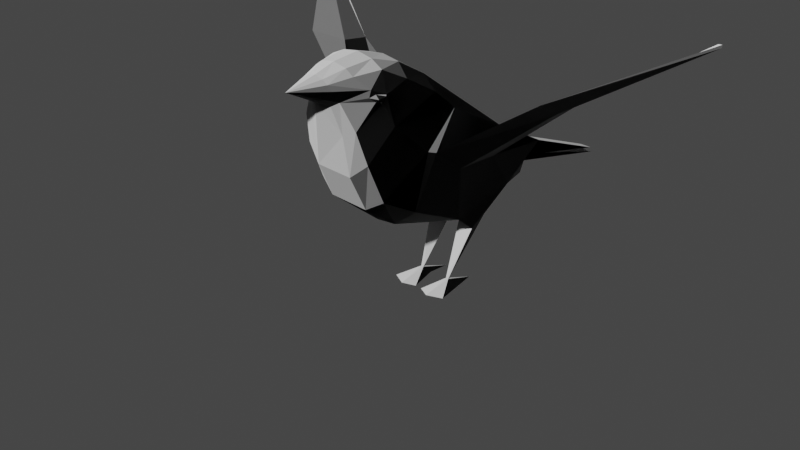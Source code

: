 # Source: Bird.blend  (saved by Blender 2.81.16; exported with 4.5.12 LTS)
import bpy
from mathutils import Matrix  # noqa: F401  (used for matrix-valued properties, if any)

bpy.ops.wm.read_factory_settings(use_empty=True)
scene = bpy.context.scene
scene.name = 'Scene'

# ---- collections
col_collection = bpy.data.collections.new('Collection'); scene.collection.children.link(col_collection)

# ---- materials (node trees are filled in below, after node groups)
mat_default_obj = bpy.data.materials.new('Default OBJ')
mat_default_obj.use_transparent_shadow = False

# ---- material node trees
mat_default_obj.use_nodes = True; mat_default_obj.node_tree.nodes.clear()
_N = mat_default_obj.node_tree.nodes; _L = mat_default_obj.node_tree.links
n0 = _N.new('ShaderNodeOutputMaterial'); n0.name = 'Material Output'; n0.location = (300, 300)
n1 = _N.new('ShaderNodeBsdfPrincipled'); n1.name = 'Principled BSDF'; n1.location = (10, 300)
n1.distribution = 'GGX'
n1.subsurface_method = 'BURLEY'
n1.inputs[3].default_value = 1.45
n1.inputs[27].default_value = (0.0, 0.0, 0.0, 1.0)
n1.inputs[28].default_value = 1.0
_L.new(n1.outputs[0], n0.inputs[0])
n0.is_active_output = True

# ---- world
world_world = bpy.data.worlds.new('World'); scene.world = world_world
world_world.use_nodes = True; world_world.node_tree.nodes.clear()
_N = world_world.node_tree.nodes; _L = world_world.node_tree.links
n0 = _N.new('ShaderNodeOutputWorld'); n0.name = 'World Output'; n0.location = (300, 300)
n1 = _N.new('ShaderNodeBackground'); n1.name = 'Background'; n1.location = (10, 300)
n1.inputs[0].default_value = (0.05088, 0.05088, 0.05088, 1.0)
_L.new(n1.outputs[0], n0.inputs[0])
n0.is_active_output = True
world_world.color = (0.05088, 0.05088, 0.05088)
world_world.use_sun_shadow = False
world_world.sun_shadow_jitter_overblur = 0.0

# ---- cameras
cam_camera = bpy.data.cameras.new('Camera')
cam_camera.clip_end = 100.0
cam_camera.ortho_scale = 7.314

# ---- meshes
me_lowpoly_bird = bpy.data.meshes.new('lowpoly_bird')
me_lowpoly_bird.from_pydata([(9.781, 7.371, 1.547), (9.786, 7.996, 2.398), (10.45, 7.631, 2.554), (10.51, 6.95, 1.775), (10.77, 5.947, 3.146), (10.57, 7.017, 4.322), (10.45, 4.636, 4.669), (10.48, 3.915, 3.382), (10.2, 2.824, 1.156), (9.821, 3.368, 3.631), (9.042, 8.326, 7.057), (9.571, 8.419, 5.96), (9.357, 8.538, 5.973), (9.701, 7.846, 5.647), (9.68, 8.234, 5.902), (10.89, 5.89, 2.915), (9.389, 7.664, 5.727), (9.664, 6.794, 5.541), (10.16, 7.015, 5.456), (10.23, 8.189, 4.924), (9.851, 8.559, 5.256), (9.76, 5.458, 5.379), (10.37, 5.966, 5.205), (9.813, 4.246, 4.825), (10.3, 8.239, 3.581), (10.12, 8.65, 4.398), (10.37, 7.979, 4.46), (10.34, 7.836, 4.837), (10.38, 7.732, 4.63), (9.042, 3.263, 3.631), (9.558, 5.189, -1.505), (9.042, 7.424, 1.561), (9.042, 7.651, 5.727), (9.042, 8.839, 5.273), (9.042, 8.61, 5.973), (9.702, 2.603, 1.156), (9.649, 8.862, 4.364), (9.568, 8.752, 5.273), (9.718, 8.573, 3.374), (8.302, 7.371, 1.547), (7.57, 6.95, 1.775), (7.637, 7.631, 2.554), (8.365, 8.573, 3.374), (7.638, 4.636, 4.669), (7.516, 7.017, 4.322), (7.316, 5.947, 3.146), (7.601, 3.915, 3.382), (8.262, 3.368, 3.631), (7.883, 2.824, 1.156), (8.726, 8.538, 5.973), (8.513, 8.419, 5.96), (8.403, 8.234, 5.902), (8.382, 7.846, 5.647), (7.189, 5.89, 2.915), (7.921, 7.015, 5.456), (8.324, 5.458, 5.379), (8.695, 7.664, 5.727), (7.855, 8.189, 4.924), (8.232, 8.559, 5.256), (7.711, 5.966, 5.205), (8.27, 4.246, 4.825), (7.787, 8.239, 3.581), (7.713, 7.979, 4.46), (7.963, 8.65, 4.398), (7.746, 7.836, 4.837), (7.704, 7.732, 4.63), (9.042, 2.168, 0.132), (8.525, 5.189, -1.505), (8.434, 8.862, 4.364), (8.516, 8.752, 5.273), (7.738, 4.721, -0.2801), (7.416, 5.115, 1.546), (4.361, 7.406, -0.0874), (7.413, 4.915, 1.589), (13.72, 7.406, -0.0874), (10.35, 4.721, -0.2801), (10.67, 5.115, 1.546), (10.67, 4.915, 1.589), (8.8, 3.95, -3.866), (8.493, 3.569, -2.707), (9.591, 3.569, -2.707), (9.283, 3.95, -3.866), (10.01, 2.136, 0.2878), (9.265, 2.153, 0.1366), (9.586, 0.3651, 1.045), (9.854, 2.378, -0.4735), (9.694, 0.3667, 1.045), (9.47, 3.188, -1.417), (9.042, 3.054, -1.286), (9.042, 2.826, -3.198), (8.39, 0.3667, 1.045), (8.23, 2.378, -0.4735), (8.818, 2.153, 0.1366), (8.073, 2.136, 0.2878), (9.042, 2.3, -0.2689), (9.898, 3.188, -1.548), (8.8, 3.435, -2.951), (8.8, 3.379, -4.11), (9.283, 3.379, -4.11), (9.283, 3.435, -2.951), (8.185, 3.188, -1.548), (4.233, 7.447, 1.057), (4.056, 8.013, 2.013), (0.6953, 9.693, -1.406), (4.544, 7.581, 1.021), (14.03, 8.013, 2.013), (13.54, 7.581, 1.021), (17.39, 9.693, -1.406), (13.85, 7.447, 1.057), (0.6959, 9.788, -1.401), (17.39, 9.788, -1.401), (9.042, 8.664, 3.374), (9.131, 2.431, -0.2689), (8.497, 0.3651, 1.045), (9.269, 2.787, -6.954), (9.042, 3.315, -2.951), (8.815, 2.609, -7.036), (8.815, 2.787, -6.954), (9.042, 2.467, -7.194), (9.269, 2.609, -7.036), (9.042, 8.958, 4.364), (7.917, 0.097, 1.788), (8.584, 0.0955, 0.779), (8.915, 0.0828, 1.821), (8.451, 0.0981, 2.031), (10.17, 0.097, 1.788), (9.632, 0.0981, 2.031), (9.169, 0.0828, 1.821), (9.499, 0.0955, 0.779), (8.613, 3.188, -1.417), (8.952, 2.431, -0.2689), (9.101, 3.435, -2.951), (7.634, 7.927, 4.818), (7.613, 7.987, 4.567), (10.47, 7.987, 4.567), (10.45, 7.927, 4.818), (9.611, -0.0068, -0.0853), (8.472, -0.0068, -0.0853), (7.718, 8.076, 4.864), (7.862, 7.959, 4.986), (10.22, 7.959, 4.986), (10.37, 8.076, 4.864), (9.042, 3.256, -4.11), (0.8361, 9.766, -1.433), (17.25, 9.766, -1.433)], [], [(0, 1, 2), (2, 3, 0), (4, 5, 6), (6, 7, 4), (8, 7, 9), (10, 11, 12), (10, 13, 14), (15, 3, 4), (13, 16, 17), (17, 18, 13), (11, 14, 19), (19, 20, 11), (21, 22, 18), (23, 6, 22), (2, 24, 5), (24, 25, 26), (25, 20, 19), (13, 18, 27), (18, 22, 28), (29, 9, 23), (30, 31, 0), (32, 16, 10), (33, 34, 12), (1, 0, 31), (35, 9, 29), (10, 12, 34), (16, 32, 17), (9, 7, 6), (6, 23, 9), (0, 3, 30), (16, 13, 10), (20, 25, 36), (11, 20, 37), (37, 12, 11), (25, 24, 38), (24, 2, 1), (39, 40, 41), (41, 42, 39), (43, 44, 45), (45, 46, 43), (47, 46, 48), (49, 50, 10), (51, 52, 10), (45, 40, 53), (52, 54, 55), (55, 56, 52), (57, 51, 50), (50, 58, 57), (54, 59, 55), (59, 43, 60), (44, 61, 41), (62, 63, 61), (57, 58, 63), (64, 54, 52), (65, 59, 54), (60, 47, 29), (39, 31, 30), (10, 56, 32), (49, 34, 33), (31, 39, 42), (29, 47, 66), (34, 49, 10), (17, 32, 56), (47, 60, 43), (43, 46, 47), (67, 40, 39), (10, 52, 56), (68, 63, 58), (50, 49, 69), (69, 58, 50), (42, 61, 63), (42, 41, 61), (3, 2, 5), (5, 4, 3), (10, 14, 11), (4, 7, 15), (19, 14, 13), (22, 6, 5), (44, 41, 40), (40, 45, 44), (53, 46, 45), (51, 57, 52), (44, 43, 59), (53, 40, 67), (30, 3, 15), (70, 71, 67), (72, 70, 73), (48, 46, 53), (71, 70, 72), (15, 7, 8), (74, 75, 76), (77, 75, 74), (30, 76, 75), (70, 78, 79), (80, 81, 75), (82, 83, 84), (83, 85, 86), (87, 88, 89), (9, 35, 8), (48, 73, 70), (90, 91, 92), (91, 90, 93), (94, 88, 87), (75, 77, 8), (95, 80, 75), (96, 78, 97), (98, 81, 99), (70, 79, 100), (70, 100, 48), (101, 102, 103), (104, 102, 53), (15, 105, 106), (107, 105, 108), (72, 101, 103), (109, 102, 104), (106, 105, 110), (107, 108, 74), (33, 69, 49), (42, 111, 31), (112, 95, 85), (8, 95, 75), (48, 66, 47), (113, 92, 93), (29, 23, 60), (56, 55, 17), (30, 67, 39), (78, 81, 114), (63, 62, 57), (54, 64, 65), (19, 26, 25), (28, 27, 18), (115, 96, 116), (80, 95, 89), (114, 117, 78), (115, 118, 119), (38, 36, 25), (68, 120, 111), (121, 122, 123), (124, 90, 121), (125, 86, 126), (127, 128, 125), (23, 21, 55), (22, 21, 23), (8, 77, 15), (108, 105, 15), (53, 102, 101), (53, 73, 48), (75, 81, 30), (30, 81, 78), (89, 100, 79), (89, 96, 115), (63, 68, 42), (111, 42, 68), (60, 55, 59), (55, 60, 23), (100, 129, 130), (129, 100, 89), (67, 78, 70), (67, 30, 78), (131, 99, 89), (119, 99, 131), (132, 133, 65), (62, 61, 44), (28, 134, 135), (5, 24, 26), (85, 82, 86), (82, 85, 95), (127, 84, 128), (125, 136, 86), (122, 113, 123), (90, 137, 121), (36, 37, 20), (69, 33, 120), (138, 139, 62), (64, 132, 65), (26, 140, 141), (28, 135, 27), (130, 92, 91), (92, 66, 48), (142, 117, 114), (119, 118, 142), (91, 100, 130), (100, 91, 93), (116, 97, 142), (97, 116, 96), (89, 95, 87), (112, 87, 95), (8, 66, 83), (85, 83, 112), (101, 73, 53), (73, 101, 72), (74, 108, 77), (15, 77, 108), (99, 119, 98), (142, 98, 119), (83, 82, 8), (95, 8, 82), (48, 93, 92), (93, 48, 100), (67, 71, 53), (53, 71, 104), (15, 76, 30), (106, 76, 15), (36, 38, 111), (31, 111, 1), (44, 59, 65), (65, 62, 44), (28, 22, 5), (5, 26, 28), (142, 97, 117), (78, 117, 97), (92, 130, 66), (87, 112, 94), (19, 13, 140), (26, 19, 140), (139, 57, 62), (139, 52, 57), (124, 121, 123), (123, 113, 124), (126, 84, 127), (127, 125, 126), (79, 78, 96), (79, 96, 89), (89, 99, 80), (99, 81, 80), (81, 98, 114), (114, 98, 142), (26, 134, 28), (141, 134, 26), (65, 133, 62), (62, 133, 138), (103, 143, 72), (72, 143, 109), (74, 144, 107), (110, 144, 74), (74, 106, 110), (76, 106, 74), (109, 104, 72), (72, 104, 71), (120, 68, 69), (58, 69, 68), (86, 84, 83), (86, 84, 126), (84, 86, 82), (84, 86, 136), (137, 90, 113), (93, 90, 113), (92, 113, 90), (124, 113, 90), (66, 112, 83), (66, 94, 112), (111, 120, 36), (37, 36, 120), (120, 33, 37), (12, 37, 33), (116, 118, 115), (142, 118, 116), (52, 139, 64), (132, 64, 139), (27, 140, 13), (140, 27, 135), (89, 88, 129), (129, 88, 94), (18, 17, 21), (21, 17, 55), (131, 89, 115), (119, 131, 115), (136, 125, 128), (84, 136, 128), (122, 121, 137), (122, 137, 113), (135, 141, 140), (135, 134, 141), (139, 138, 132), (138, 133, 132), (107, 110, 105), (144, 110, 107), (102, 109, 103), (103, 109, 143), (29, 66, 35), (66, 8, 35), (130, 94, 66), (94, 130, 129), (1, 38, 24), (38, 1, 111), (50, 51, 10)])
me_lowpoly_bird.polygons.foreach_set('use_smooth', [True] * 286)
_k = set([(0, 1), (0, 2), (0, 3), (0, 30), (1, 2), (1, 24), (1, 31), (1, 38), (1, 111), (2, 3), (2, 5), (2, 24), (3, 4), (3, 5), (3, 15), (3, 30), (4, 5), (4, 6), (4, 7), (4, 15), (5, 22), (5, 24), (5, 26), (5, 28), (6, 7), (6, 9), (6, 22), (6, 23), (7, 8), (7, 9), (7, 15), (8, 9), (8, 15), (8, 35), (8, 66), (8, 75), (8, 77), (8, 82), (8, 83), (8, 95), (9, 23), (9, 29), (9, 35), (10, 11), (10, 12), (10, 13), (10, 14), (10, 16), (10, 32), (10, 34), (10, 49), (10, 50), (10, 51), (10, 52), (10, 56), (11, 12), (11, 14), (11, 19), (11, 20), (11, 37), (12, 33), (12, 34), (12, 37), (13, 16), (13, 17), (13, 18), (13, 19), (13, 27), (13, 140), (14, 19), (15, 30), (15, 76), (15, 77), (15, 105), (15, 106), (15, 108), (16, 17), (16, 32), (17, 21), (17, 32), (17, 55), (17, 56), (18, 21), (18, 22), (18, 27), (18, 28), (19, 20), (19, 25), (19, 26), (19, 140), (20, 25), (20, 36), (20, 37), (21, 22), (21, 23), (21, 55), (22, 23), (23, 29), (23, 60), (24, 25), (24, 26), (24, 38), (25, 26), (25, 36), (25, 38), (26, 28), (26, 134), (26, 140), (26, 141), (27, 28), (27, 135), (27, 140), (28, 134), (28, 135), (29, 35), (29, 47), (29, 60), (29, 66), (30, 31), (30, 39), (30, 67), (30, 75), (30, 76), (30, 81), (31, 39), (31, 42), (31, 111), (32, 56), (33, 34), (33, 37), (33, 49), (33, 69), (33, 120), (34, 49), (35, 66), (36, 37), (36, 38), (36, 111), (36, 120), (38, 111), (39, 40), (39, 41), (39, 42), (39, 67), (40, 41), (40, 44), (40, 45), (40, 53), (40, 67), (41, 42), (41, 44), (41, 61), (42, 61), (42, 63), (42, 68), (42, 111), (43, 45), (43, 46), (43, 47), (43, 59), (43, 60), (44, 45), (44, 59), (44, 61), (44, 62), (44, 65), (45, 46), (45, 53), (46, 47), (46, 48), (46, 53), (47, 48), (47, 60), (47, 66), (48, 53), (48, 66), (48, 70), (48, 73), (48, 92), (48, 93), (48, 100), (49, 50), (49, 69), (50, 51), (50, 57), (50, 58), (50, 69), (51, 57), (52, 54), (52, 55), (52, 56), (52, 57), (52, 64), (52, 139), (53, 67), (53, 71), (53, 73), (53, 101), (53, 102), (53, 104), (54, 55), (54, 59), (54, 64), (54, 65), (55, 56), (55, 59), (55, 60), (57, 58), (57, 62), (57, 63), (57, 139), (58, 63), (58, 68), (58, 69), (59, 60), (61, 62), (61, 63), (62, 63), (62, 65), (62, 133), (62, 138), (62, 139), (63, 68), (64, 65), (64, 132), (64, 139), (65, 132), (65, 133), (66, 83), (66, 92), (66, 94), (66, 112), (66, 130), (67, 70), (67, 71), (67, 78), (68, 69), (68, 111), (68, 120), (70, 71), (70, 72), (70, 73), (70, 78), (70, 100), (71, 72), (71, 104), (72, 73), (72, 101), (72, 103), (72, 104), (72, 109), (72, 143), (73, 101), (74, 75), (74, 76), (74, 77), (74, 106), (74, 107), (74, 108), (74, 110), (74, 144), (75, 76), (75, 77), (75, 81), (75, 95), (76, 106), (77, 108), (78, 79), (78, 81), (78, 96), (78, 117), (79, 89), (79, 96), (79, 100), (80, 81), (80, 89), (80, 95), (80, 99), (81, 99), (81, 114), (82, 83), (82, 84), (82, 85), (82, 86), (82, 95), (83, 84), (83, 85), (83, 86), (83, 112), (84, 86), (84, 126), (84, 127), (84, 128), (84, 136), (85, 86), (85, 95), (85, 112), (86, 125), (86, 126), (86, 136), (87, 88), (87, 89), (87, 94), (87, 95), (87, 112), (88, 89), (88, 94), (88, 129), (89, 95), (89, 96), (89, 99), (89, 100), (89, 115), (89, 129), (89, 131), (90, 91), (90, 92), (90, 93), (90, 113), (90, 121), (90, 124), (90, 137), (91, 92), (91, 93), (91, 100), (91, 130), (92, 93), (92, 113), (92, 130), (93, 100), (93, 113), (94, 112), (94, 129), (94, 130), (95, 112), (96, 97), (96, 115), (96, 116), (97, 116), (97, 117), (97, 142), (98, 99), (98, 114), (98, 119), (98, 142), (99, 119), (99, 131), (100, 129), (100, 130), (101, 102), (101, 103), (102, 103), (102, 104), (102, 109), (103, 109), (103, 143), (104, 109), (105, 106), (105, 107), (105, 108), (105, 110), (106, 110), (107, 108), (107, 110), (107, 144), (109, 143), (110, 144), (111, 120), (113, 122), (113, 123), (113, 124), (113, 137), (114, 117), (114, 142), (115, 118), (115, 119), (115, 131), (116, 118), (116, 142), (117, 142), (118, 119), (118, 142), (119, 131), (119, 142), (121, 122), (121, 123), (121, 124), (121, 137), (122, 123), (122, 137), (123, 124), (125, 126), (125, 127), (125, 128), (125, 136), (126, 127), (127, 128), (128, 136), (129, 130), (132, 133), (132, 138), (132, 139), (133, 138), (134, 135), (134, 141), (135, 140), (135, 141), (138, 139), (140, 141)])
me_lowpoly_bird.attributes.new('sharp_edge', 'BOOLEAN', 'EDGE').data.foreach_set('value', [ (min(e.vertices), max(e.vertices)) in _k for e in me_lowpoly_bird.edges])
_uv = me_lowpoly_bird.uv_layers.new(name='UVMap')
_uv.uv.foreach_set('vector', [1.0, 0.5, 1.0, 0.5, 1.0, 0.5, 1.0, 0.5, 1.0, 0.5, 1.0, 0.5, 1.0, 0.5, 1.0, 0.5, 1.0, 0.5, 1.0, 0.5, 1.0, 0.5, 1.0, 0.5, 1.0, 0.5, 1.0, 0.5, 1.0, 0.5, 1.0, 0.5, 1.0, 0.5, 1.0, 0.5, 1.0, 0.5, 1.0, 0.5, 1.0, 0.5, 1.0, 0.5, 1.0, 0.5, 1.0, 0.5, 1.0, 0.5, 1.0, 0.5, 1.0, 0.5, 1.0, 0.5, 1.0, 0.5, 1.0, 0.5, 1.0, 0.5, 1.0, 0.5, 1.0, 0.5, 1.0, 0.5, 1.0, 0.5, 1.0, 0.5, 1.0, 0.5, 1.0, 0.5, 1.0, 0.5, 1.0, 0.5, 1.0, 0.5, 1.0, 0.5, 1.0, 0.5, 1.0, 0.5, 1.0, 0.5, 1.0, 0.5, 1.0, 0.5, 1.0, 0.5, 1.0, 0.5, 1.0, 0.5, 1.0, 0.5, 1.0, 0.5, 1.0, 0.5, 1.0, 0.5, 1.0, 0.5, 1.0, 0.5, 1.0, 0.5, 1.0, 0.5, 1.0, 0.5, 1.0, 0.5, 1.0, 0.5, 1.0, 0.5, 1.0, 0.5, 1.0, 0.5, 1.0, 0.5, 1.0, 0.5, 1.0, 0.5, 1.0, 0.5, 1.0, 0.5, 1.0, 0.5, 1.0, 0.5, 1.0, 0.5, 1.0, 0.5, 1.0, 0.5, 1.0, 0.5, 1.0, 0.5, 1.0, 0.5, 1.0, 0.5, 1.0, 0.5, 1.0, 0.5, 1.0, 0.5, 1.0, 0.5, 1.0, 0.5, 1.0, 0.5, 1.0, 0.5, 1.0, 0.5, 1.0, 0.5, 1.0, 0.5, 1.0, 0.5, 1.0, 0.5, 1.0, 0.5, 1.0, 0.5, 1.0, 0.5, 1.0, 0.5, 1.0, 0.5, 1.0, 0.5, 1.0, 0.5, 1.0, 0.5, 1.0, 0.5, 1.0, 0.5, 1.0, 0.5, 1.0, 0.5, 1.0, 0.5, 1.0, 0.5, 1.0, 0.5, 1.0, 0.5, 1.0, 0.5, 1.0, 0.5, 1.0, 0.5, 1.0, 0.5, 1.0, 0.5, 1.0, 0.5, 1.0, 0.5, 1.0, 0.5, 1.0, 0.5, 1.0, 0.5, 1.0, 0.5, 1.0, 0.5, 1.0, 0.5, 1.0, 0.5, 1.0, 0.5, 1.0, 0.5, 1.0, 0.5, 1.0, 0.5, 1.0, 0.5, 1.0, 0.5, 1.0, 0.5, 1.0, 0.5, 1.0, 0.5, 1.0, 0.5, 1.0, 0.5, 1.0, 0.5, 1.0, 0.5, 1.0, 0.5, 1.0, 0.5, 1.0, 0.5, 1.0, 0.5, 1.0, 0.5, 1.0, 0.5, 1.0, 0.5, 1.0, 0.5, 1.0, 0.5, 1.0, 0.5, 1.0, 0.5, 1.0, 0.5, 1.0, 0.5, 1.0, 0.5, 1.0, 0.5, 1.0, 0.5, 1.0, 0.5, 1.0, 0.5, 1.0, 0.5, 1.0, 0.5, 1.0, 0.5, 1.0, 0.5, 1.0, 0.5, 1.0, 0.5, 1.0, 0.5, 1.0, 0.5, 1.0, 0.5, 1.0, 0.5, 1.0, 0.5, 1.0, 0.5, 1.0, 0.5, 1.0, 0.5, 1.0, 0.5, 1.0, 0.5, 1.0, 0.5, 1.0, 0.5, 1.0, 0.5, 1.0, 0.5, 1.0, 0.5, 1.0, 0.5, 1.0, 0.5, 1.0, 0.5, 1.0, 0.5, 1.0, 0.5, 1.0, 0.5, 1.0, 0.5, 1.0, 0.5, 1.0, 0.5, 1.0, 0.5, 1.0, 0.5, 1.0, 0.5, 1.0, 0.5, 1.0, 0.5, 1.0, 0.5, 1.0, 0.5, 1.0, 0.5, 1.0, 0.5, 1.0, 0.5, 1.0, 0.5, 1.0, 0.5, 1.0, 0.5, 1.0, 0.5, 1.0, 0.5, 1.0, 0.5, 1.0, 0.5, 1.0, 0.5, 1.0, 0.5, 1.0, 0.5, 1.0, 0.5, 1.0, 0.5, 1.0, 0.5, 1.0, 0.5, 1.0, 0.5, 1.0, 0.5, 1.0, 0.5, 1.0, 0.5, 1.0, 0.5, 1.0, 0.5, 1.0, 0.5, 1.0, 0.5, 1.0, 0.5, 1.0, 0.5, 1.0, 0.5, 1.0, 0.5, 1.0, 0.5, 1.0, 0.5, 1.0, 0.5, 1.0, 0.5, 1.0, 0.5, 1.0, 0.5, 1.0, 0.5, 1.0, 0.5, 1.0, 0.5, 1.0, 0.5, 1.0, 0.5, 1.0, 0.5, 1.0, 0.5, 1.0, 0.5, 1.0, 0.5, 1.0, 0.5, 1.0, 0.5, 1.0, 0.5, 1.0, 0.5, 1.0, 0.5, 1.0, 0.5, 1.0, 0.5, 1.0, 0.5, 1.0, 0.5, 1.0, 0.5, 1.0, 0.5, 1.0, 0.5, 1.0, 0.5, 1.0, 0.5, 1.0, 0.5, 1.0, 0.5, 1.0, 0.5, 1.0, 0.5, 1.0, 0.5, 1.0, 0.5, 1.0, 0.5, 1.0, 0.5, 1.0, 0.5, 1.0, 0.5, 1.0, 0.5, 1.0, 0.5, 1.0, 0.5, 1.0, 0.5, 1.0, 0.5, 1.0, 0.5, 1.0, 0.5, 1.0, 0.5, 1.0, 0.5, 1.0, 0.5, 1.0, 0.5, 1.0, 0.5, 1.0, 0.5, 1.0, 0.5, 1.0, 0.5, 1.0, 0.5, 1.0, 0.5, 1.0, 0.5, 1.0, 0.5, 1.0, 0.5, 1.0, 0.5, 1.0, 0.5, 1.0, 0.5, 1.0, 0.5, 1.0, 0.5, 1.0, 0.5, 1.0, 0.5, 1.0, 0.5, 1.0, 0.5, 1.0, 0.5, 1.0, 0.5, 1.0, 0.5, 1.0, 0.5, 1.0, 0.5, 1.0, 0.5, 1.0, 0.5, 1.0, 0.5, 1.0, 0.5, 1.0, 0.5, 1.0, 0.5, 1.0, 0.5, 1.0, 0.5, 1.0, 0.5, 1.0, 0.5, 1.0, 0.5, 1.0, 0.5, 1.0, 0.5, 1.0, 0.5, 1.0, 0.5, 1.0, 0.5, 1.0, 0.5, 1.0, 0.5, 1.0, 0.5, 1.0, 0.5, 1.0, 0.5, 1.0, 0.5, 1.0, 0.5, 1.0, 0.5, 1.0, 0.5, 1.0, 0.5, 1.0, 0.5, 1.0, 0.5, 1.0, 0.5, 1.0, 0.5, 1.0, 0.5, 1.0, 0.5, 1.0, 0.5, 1.0, 0.5, 1.0, 0.5, 1.0, 0.5, 1.0, 0.5, 1.0, 0.5, 1.0, 0.5, 1.0, 0.5, 1.0, 0.5, 1.0, 0.5, 1.0, 0.5, 1.0, 0.5, 1.0, 0.5, 1.0, 0.5, 1.0, 0.5, 1.0, 0.5, 1.0, 0.5, 1.0, 0.5, 1.0, 0.5, 1.0, 0.5, 1.0, 0.5, 1.0, 0.5, 1.0, 0.5, 1.0, 0.5, 1.0, 0.5, 1.0, 0.5, 1.0, 0.5, 1.0, 0.5, 1.0, 0.5, 1.0, 0.5, 1.0, 0.5, 1.0, 0.5, 1.0, 0.5, 1.0, 0.5, 1.0, 0.5, 1.0, 0.5, 1.0, 0.5, 1.0, 0.5, 1.0, 0.5, 1.0, 0.5, 1.0, 0.5, 1.0, 0.5, 1.0, 0.5, 1.0, 0.5, 1.0, 0.5, 1.0, 0.5, 1.0, 0.5, 1.0, 0.5, 1.0, 0.5, 1.0, 0.5, 1.0, 0.5, 1.0, 0.5, 1.0, 0.5, 1.0, 0.5, 1.0, 0.5, 1.0, 0.5, 1.0, 0.5, 1.0, 0.5, 1.0, 0.5, 1.0, 0.5, 1.0, 0.5, 1.0, 0.5, 1.0, 0.5, 1.0, 0.5, 1.0, 0.5, 1.0, 0.5, 1.0, 0.5, 1.0, 0.5, 1.0, 0.5, 1.0, 0.5, 1.0, 0.5, 1.0, 0.5, 1.0, 0.5, 1.0, 0.5, 1.0, 0.5, 1.0, 0.5, 1.0, 0.5, 1.0, 0.5, 1.0, 0.5, 1.0, 0.5, 1.0, 0.5, 1.0, 0.5, 1.0, 0.5, 1.0, 0.5, 1.0, 0.5, 1.0, 0.5, 1.0, 0.5, 1.0, 0.5, 1.0, 0.5, 1.0, 0.5, 1.0, 0.5, 1.0, 0.5, 1.0, 0.5, 1.0, 0.5, 1.0, 0.5, 1.0, 0.5, 1.0, 0.5, 1.0, 0.5, 1.0, 0.5, 1.0, 0.5, 1.0, 0.5, 1.0, 0.5, 1.0, 0.5, 1.0, 0.5, 1.0, 0.5, 1.0, 0.5, 1.0, 0.5, 1.0, 0.5, 1.0, 0.5, 1.0, 0.5, 1.0, 0.5, 1.0, 0.5, 1.0, 0.5, 1.0, 0.5, 1.0, 0.5, 1.0, 0.5, 1.0, 0.5, 1.0, 0.5, 1.0, 0.5, 1.0, 0.5, 1.0, 0.5, 1.0, 0.5, 1.0, 0.5, 1.0, 0.5, 1.0, 0.5, 1.0, 0.5, 1.0, 0.5, 1.0, 0.5, 1.0, 0.5, 1.0, 0.5, 1.0, 0.5, 1.0, 0.5, 1.0, 0.5, 1.0, 0.5, 1.0, 0.5, 1.0, 0.5, 1.0, 0.5, 1.0, 0.5, 1.0, 0.5, 1.0, 0.5, 1.0, 0.5, 1.0, 0.5, 1.0, 0.5, 1.0, 0.5, 1.0, 0.5, 1.0, 0.5, 1.0, 0.5, 1.0, 0.5, 1.0, 0.5, 1.0, 0.5, 1.0, 0.5, 1.0, 0.5, 1.0, 0.5, 1.0, 0.5, 1.0, 0.5, 1.0, 0.5, 1.0, 0.5, 1.0, 0.5, 1.0, 0.5, 1.0, 0.5, 1.0, 0.5, 1.0, 0.5, 1.0, 0.5, 1.0, 0.5, 1.0, 0.5, 1.0, 0.5, 1.0, 0.5, 1.0, 0.5, 1.0, 0.5, 1.0, 0.5, 1.0, 0.5, 1.0, 0.5, 1.0, 0.5, 1.0, 0.5, 1.0, 0.5, 1.0, 0.5, 1.0, 0.5, 1.0, 0.5, 1.0, 0.5, 1.0, 0.5, 1.0, 0.5, 1.0, 0.5, 1.0, 0.5, 1.0, 0.5, 1.0, 0.5, 1.0, 0.5, 1.0, 0.5, 1.0, 0.5, 1.0, 0.5, 1.0, 0.5, 1.0, 0.5, 1.0, 0.5, 1.0, 0.5, 1.0, 0.5, 1.0, 0.5, 1.0, 0.5, 1.0, 0.5, 1.0, 0.5, 1.0, 0.5, 1.0, 0.5, 1.0, 0.5, 1.0, 0.5, 1.0, 0.5, 1.0, 0.5, 1.0, 0.5, 1.0, 0.5, 1.0, 0.5, 1.0, 0.5, 1.0, 0.5, 1.0, 0.5, 1.0, 0.5, 1.0, 0.5, 1.0, 0.5, 1.0, 0.5, 1.0, 0.5, 1.0, 0.5, 1.0, 0.5, 1.0, 0.5, 1.0, 0.5, 1.0, 0.5, 1.0, 0.5, 1.0, 0.5, 1.0, 0.5, 1.0, 0.5, 1.0, 0.5, 1.0, 0.5, 1.0, 0.5, 1.0, 0.5, 1.0, 0.5, 1.0, 0.5, 1.0, 0.5, 1.0, 0.5, 1.0, 0.5, 1.0, 0.5, 1.0, 0.5, 1.0, 0.5, 1.0, 0.5, 1.0, 0.5, 1.0, 0.5, 1.0, 0.5, 1.0, 0.5, 1.0, 0.5, 1.0, 0.5, 1.0, 0.5, 1.0, 0.5, 1.0, 0.5, 1.0, 0.5, 1.0, 0.5, 1.0, 0.5, 1.0, 0.5, 1.0, 0.5, 1.0, 0.5, 1.0, 0.5, 1.0, 0.5, 1.0, 0.5, 1.0, 0.5, 1.0, 0.5, 1.0, 0.5, 1.0, 0.5, 1.0, 0.5, 1.0, 0.5, 1.0, 0.5, 1.0, 0.5, 1.0, 0.5, 1.0, 0.5, 1.0, 0.5, 1.0, 0.5, 1.0, 0.5, 1.0, 0.5, 1.0, 0.5, 1.0, 0.5, 1.0, 0.5, 1.0, 0.5, 1.0, 0.5, 1.0, 0.5, 1.0, 0.5, 1.0, 0.5, 1.0, 0.5, 1.0, 0.5, 1.0, 0.5, 1.0, 0.5, 1.0, 0.5, 1.0, 0.5, 1.0, 0.5, 1.0, 0.5, 1.0, 0.5, 1.0, 0.5, 1.0, 0.5, 1.0, 0.5, 1.0, 0.5, 1.0, 0.5, 1.0, 0.5, 1.0, 0.5, 1.0, 0.5, 1.0, 0.5, 1.0, 0.5, 1.0, 0.5, 1.0, 0.5, 1.0, 0.5, 1.0, 0.5, 1.0, 0.5, 1.0, 0.5, 1.0, 0.5, 1.0, 0.5, 1.0, 0.5, 1.0, 0.5, 1.0, 0.5, 1.0, 0.5, 1.0, 0.5, 1.0, 0.5, 1.0, 0.5, 1.0, 0.5, 1.0, 0.5, 1.0, 0.5, 1.0, 0.5, 1.0, 0.5, 1.0, 0.5, 1.0, 0.5, 1.0, 0.5, 1.0, 0.5, 1.0, 0.5, 1.0, 0.5, 1.0, 0.5, 1.0, 0.5, 1.0, 0.5, 1.0, 0.5, 1.0, 0.5, 1.0, 0.5, 1.0, 0.5, 1.0, 0.5, 1.0, 0.5, 1.0, 0.5, 1.0, 0.5, 1.0, 0.5, 1.0, 0.5, 1.0, 0.5, 1.0, 0.5, 1.0, 0.5, 1.0, 0.5, 1.0, 0.5, 1.0, 0.5, 1.0, 0.5, 1.0, 0.5, 1.0, 0.5, 1.0, 0.5, 1.0, 0.5, 1.0, 0.5, 1.0, 0.5, 1.0, 0.5, 1.0, 0.5, 1.0, 0.5, 1.0, 0.5, 1.0, 0.5, 1.0, 0.5, 1.0, 0.5, 1.0, 0.5, 1.0, 0.5, 1.0, 0.5, 1.0, 0.5, 1.0, 0.5, 1.0, 0.5, 1.0, 0.5, 1.0, 0.5, 1.0, 0.5, 1.0, 0.5, 1.0, 0.5, 1.0, 0.5, 1.0, 0.5, 1.0, 0.5, 1.0, 0.5, 1.0, 0.5, 1.0, 0.5, 1.0, 0.5, 1.0, 0.5, 1.0, 0.5, 1.0, 0.5, 1.0, 0.5, 1.0, 0.5, 1.0, 0.5, 1.0, 0.5, 1.0, 0.5, 1.0, 0.5, 1.0, 0.5, 1.0, 0.5, 1.0, 0.5, 1.0, 0.5, 1.0, 0.5, 1.0, 0.5, 1.0, 0.5, 1.0, 0.5, 1.0, 0.5, 1.0, 0.5, 1.0, 0.5, 1.0, 0.5, 1.0, 0.5, 1.0, 0.5, 1.0, 0.5, 1.0, 0.5, 1.0, 0.5, 1.0, 0.5, 1.0, 0.5, 1.0, 0.5, 1.0, 0.5, 1.0, 0.5, 1.0, 0.5, 1.0, 0.5, 1.0, 0.5, 1.0, 0.5, 1.0, 0.5, 1.0, 0.5, 1.0, 0.5, 1.0, 0.5, 1.0, 0.5, 1.0, 0.5, 1.0, 0.5, 1.0, 0.5, 1.0, 0.5, 1.0, 0.5, 1.0, 0.5, 1.0, 0.5, 1.0, 0.5, 1.0, 0.5, 1.0, 0.5, 1.0, 0.5, 1.0, 0.5, 1.0, 0.5, 1.0, 0.5, 1.0, 0.5, 1.0, 0.5, 1.0, 0.5, 1.0, 0.5, 1.0, 0.5, 1.0, 0.5, 1.0, 0.5, 1.0, 0.5, 1.0, 0.5, 1.0, 0.5, 1.0, 0.5, 1.0, 0.5, 1.0, 0.5, 1.0, 0.5, 1.0, 0.5, 1.0, 0.5, 1.0, 0.5, 1.0, 0.5, 1.0, 0.5, 1.0, 0.5, 1.0, 0.5, 1.0, 0.5, 1.0, 0.5, 1.0, 0.5, 1.0, 0.5, 1.0, 0.5, 1.0, 0.5, 1.0, 0.5, 1.0, 0.5, 1.0, 0.5, 1.0, 0.5, 1.0, 0.5, 1.0, 0.5, 1.0, 0.5, 1.0, 0.5, 1.0, 0.5, 1.0, 0.5, 1.0, 0.5, 1.0, 0.5, 1.0, 0.5, 1.0, 0.5, 1.0, 0.5, 1.0, 0.5, 1.0, 0.5, 1.0, 0.5, 1.0, 0.5, 1.0, 0.5, 1.0, 0.5, 1.0, 0.5, 1.0, 0.5, 1.0, 0.5, 1.0, 0.5, 1.0, 0.5, 1.0, 0.5, 1.0, 0.5, 1.0, 0.5, 1.0, 0.5, 1.0, 0.5, 1.0, 0.5, 1.0, 0.5, 1.0, 0.5, 1.0, 0.5, 1.0, 0.5, 1.0, 0.5, 1.0, 0.5, 1.0, 0.5, 1.0, 0.5, 1.0, 0.5, 1.0, 0.5, 1.0, 0.5, 1.0, 0.5, 1.0, 0.5, 1.0, 0.5, 1.0, 0.5, 1.0, 0.5, 1.0, 0.5, 1.0, 0.5, 1.0, 0.5, 1.0, 0.5, 1.0, 0.5, 1.0, 0.5, 1.0, 0.5, 1.0, 0.5, 1.0, 0.5, 1.0, 0.5, 1.0, 0.5, 1.0, 0.5, 1.0, 0.5, 1.0, 0.5, 1.0, 0.5, 1.0, 0.5, 1.0, 0.5, 1.0, 0.5, 1.0, 0.5, 1.0, 0.5, 1.0, 0.5, 1.0, 0.5, 1.0, 0.5, 1.0, 0.5, 1.0, 0.5, 1.0, 0.5, 1.0, 0.5, 1.0, 0.5, 1.0, 0.5, 1.0, 0.5, 1.0, 0.5, 1.0, 0.5, 1.0, 0.5, 1.0, 0.5])
me_lowpoly_bird.materials.append(mat_default_obj)
me_lowpoly_bird.use_remesh_fix_poles = True
me_lowpoly_bird.use_remesh_preserve_attributes = False
me_lowpoly_bird.use_mirror_vertex_groups = False
me_lowpoly_bird.update()
me_lowpoly_bird.normals_split_custom_set([tuple(v) for v in zip(*[iter([-0.5042, -0.5131, 0.6947, -0.5042, -0.5131, 0.6947, -0.5042, -0.5131, 0.6947, -0.5406, -0.5271, 0.6557, -0.5406, -0.5271, 0.6557, -0.5406, -0.5271, 0.6557, -0.9819, 0.188, -0.02317, -0.9817, 0.1889, -0.02306, -0.9817, 0.189, -0.02303, -0.9869, 0.09988, -0.1268, -0.9869, 0.09988, -0.1268, -0.9869, 0.09988, -0.1268, -0.6713, 0.2558, -0.6956, -0.6713, 0.2558, -0.6957, -0.6713, 0.2558, -0.6957, -0.4785, 0.3008, 0.825, -0.4784, 0.3007, 0.825, -0.4784, 0.3007, 0.825, -0.833, 0.4819, -0.2719, -0.8336, 0.4811, -0.2714, -0.8336, 0.4811, -0.2714, -0.7668, 0.2805, 0.5773, -0.7668, 0.2805, 0.5773, -0.7668, 0.2805, 0.5773, -0.3049, 0.9465, -0.1061, -0.3049, 0.9465, -0.1061, -0.3049, 0.9465, -0.1061, -0.2111, 0.9719, -0.1039, -0.2111, 0.9719, -0.104, -0.2115, 0.9717, -0.1053, -0.8246, 0.4464, 0.3475, -0.8246, 0.4464, 0.3475, -0.8246, 0.4465, 0.3474, -0.7964, 0.4063, 0.4479, -0.7964, 0.4063, 0.4479, -0.7964, 0.4063, 0.4479, -0.3776, 0.9149, -0.1429, -0.3776, 0.9149, -0.1429, -0.3776, 0.9149, -0.1429, -0.4098, 0.8534, -0.3221, -0.4098, 0.8534, -0.3221, -0.4098, 0.8534, -0.3221, -0.9747, 0.01059, 0.2232, -0.9747, 0.01059, 0.2232, -0.9747, 0.01057, 0.2232, -0.9361, 0.02456, 0.351, -0.9361, 0.0246, 0.351, -0.9361, 0.02458, 0.351, -0.7898, 0.3043, 0.5326, -0.7898, 0.3043, 0.5326, -0.7898, 0.3043, 0.5326, -0.7556, 0.5903, 0.284, -0.7555, 0.5904, 0.2839, -0.7556, 0.5903, 0.284, -0.935, 0.3382, 0.1067, -0.9363, 0.3349, 0.1056, -0.9363, 0.3349, 0.1056, -0.108, 0.5896, -0.8004, -0.108, 0.5896, -0.8004, -0.108, 0.5896, -0.8004, -0.04781, -0.5833, 0.8109, -0.0475, -0.5874, 0.8079, -0.0475, -0.5874, 0.8079, -0.03346, 0.4523, -0.8913, -0.03353, 0.4523, -0.8912, -0.02696, 0.4524, -0.8914, -0.2124, 0.3041, 0.9287, -0.2123, 0.3041, 0.9287, -0.2123, 0.3041, 0.9287, -0.04719, -0.5916, 0.8048, -0.0475, -0.5874, 0.8079, -0.0475, -0.5874, 0.8079, -0.1281, 0.2871, -0.9493, -0.1281, 0.2871, -0.9493, -0.1281, 0.2871, -0.9493, -0.216, 0.2476, 0.9445, -0.2159, 0.2476, 0.9445, -0.216, 0.2476, 0.9445, -0.007781, 0.9784, -0.2068, -0.00787, 0.9784, -0.2068, -0.007778, 0.9784, -0.2068, -0.6703, 0.3778, -0.6387, -0.6703, 0.3778, -0.6387, -0.6703, 0.3778, -0.6387, -0.5412, 0.5006, -0.6757, -0.5412, 0.5006, -0.6757, -0.5412, 0.5006, -0.6757, -0.5418, -0.5147, 0.6645, -0.5418, -0.5146, 0.6645, -0.5418, -0.5147, 0.6645, -0.53, 0.4846, -0.6959, -0.53, 0.4846, -0.6959, -0.53, 0.4846, -0.6959, -0.3872, 0.2169, 0.8961, -0.3873, 0.217, 0.8961, -0.3873, 0.217, 0.896, -0.539, 0.3656, 0.7588, -0.539, 0.3656, 0.7588, -0.539, 0.3656, 0.7588, -0.4676, 0.3839, 0.7962, -0.4676, 0.384, 0.7962, -0.4676, 0.384, 0.7962, -0.5529, -0.2764, 0.7861, -0.5529, -0.2764, 0.7861, -0.5529, -0.2764, 0.7861, -0.5138, -0.3801, 0.7691, -0.5138, -0.3801, 0.7691, -0.5138, -0.38, 0.7691, 0.5406, -0.527, 0.6557, 0.5406, -0.527, 0.6557, 0.5406, -0.5271, 0.6557, 0.4356, -0.4843, 0.7587, 0.4356, -0.4843, 0.7587, 0.4356, -0.4843, 0.7587, 0.9817, 0.189, -0.02304, 0.9817, 0.1889, -0.0231, 0.9819, 0.188, -0.02322, 0.9869, 0.09989, -0.1268, 0.9869, 0.09989, -0.1268, 0.9869, 0.09989, -0.1268, 0.6713, 0.2558, -0.6957, 0.6713, 0.2558, -0.6957, 0.6713, 0.2558, -0.6956, 0.4784, 0.3007, 0.825, 0.4784, 0.3007, 0.825, 0.4784, 0.3008, 0.825, 0.8336, 0.4811, -0.2714, 0.8336, 0.4811, -0.2714, 0.833, 0.4819, -0.2719, 0.7668, 0.2805, 0.5773, 0.7668, 0.2805, 0.5773, 0.7668, 0.2805, 0.5773, 0.2145, 0.9712, -0.1036, 0.2146, 0.9712, -0.1036, 0.2146, 0.9712, -0.1036, 0.3012, 0.9484, -0.09897, 0.3012, 0.9484, -0.09898, 0.3013, 0.9484, -0.09895, 0.8245, 0.4465, 0.3475, 0.8246, 0.4464, 0.3474, 0.8246, 0.4464, 0.3475, 0.7964, 0.4063, 0.448, 0.7964, 0.4063, 0.448, 0.7964, 0.4063, 0.4479, 0.3776, 0.9149, -0.1429, 0.3775, 0.9149, -0.143, 0.3775, 0.9149, -0.143, 0.4099, 0.8534, -0.3221, 0.4098, 0.8534, -0.3221, 0.4098, 0.8534, -0.3221, 0.9747, 0.01064, 0.2232, 0.9747, 0.01062, 0.2232, 0.9747, 0.01062, 0.2232, 0.9361, 0.02459, 0.3509, 0.9361, 0.02455, 0.351, 0.9361, 0.02459, 0.3509, 0.7897, 0.3045, 0.5326, 0.7897, 0.3045, 0.5326, 0.7897, 0.3045, 0.5326, 0.7556, 0.5903, 0.284, 0.7556, 0.5902, 0.284, 0.7556, 0.5903, 0.284, 0.9363, 0.335, 0.1056, 0.9363, 0.335, 0.1056, 0.935, 0.3382, 0.1067, 0.108, 0.5896, -0.8004, 0.108, 0.5896, -0.8004, 0.108, 0.5896, -0.8004, 0.04702, -0.5937, 0.8033, 0.047, -0.5937, 0.8033, 0.04696, -0.5937, 0.8033, 0.03346, 0.4523, -0.8913, 0.03351, 0.4523, -0.8913, 0.03346, 0.4523, -0.8913, 0.2123, 0.3041, 0.9287, 0.2123, 0.3041, 0.9287, 0.2123, 0.3041, 0.9287, 0.05017, -0.5478, 0.8351, 0.05018, -0.5478, 0.8351, 0.0502, -0.5478, 0.8351, 0.1277, 0.2962, -0.9466, 0.1277, 0.2962, -0.9466, 0.1277, 0.2962, -0.9466, 0.216, 0.2476, 0.9445, 0.2159, 0.2476, 0.9445, 0.2159, 0.2476, 0.9445, 0.008123, 0.9759, -0.218, 0.008202, 0.9759, -0.218, 0.008161, 0.9759, -0.218, 0.5412, 0.5006, -0.6756, 0.5412, 0.5006, -0.6756, 0.5412, 0.5006, -0.6756, 0.6703, 0.3778, -0.6387, 0.6703, 0.3778, -0.6387, 0.6703, 0.3778, -0.6387, 0.5418, -0.5146, 0.6645, 0.5418, -0.5146, 0.6645, 0.5418, -0.5146, 0.6645, 0.53, 0.4847, -0.6959, 0.53, 0.4847, -0.6959, 0.53, 0.4846, -0.6959, 0.3873, 0.217, 0.8961, 0.3873, 0.217, 0.8961, 0.3873, 0.217, 0.8961, 0.4676, 0.384, 0.7962, 0.4676, 0.384, 0.7962, 0.4675, 0.3839, 0.7963, 0.539, 0.3656, 0.7588, 0.539, 0.3656, 0.7588, 0.539, 0.3656, 0.7588, 0.5529, -0.2765, 0.7861, 0.5529, -0.2765, 0.786, 0.5529, -0.2764, 0.786, 0.5599, -0.3599, 0.7463, 0.5599, -0.3599, 0.7463, 0.5599, -0.3599, 0.7463, -0.9917, -0.02427, 0.126, -0.9917, -0.02428, 0.126, -0.9917, -0.02426, 0.126, -0.9771, -0.02631, 0.2112, -0.9771, -0.02629, 0.2112, -0.9771, -0.02629, 0.2112, -0.8297, 0.4303, 0.3556, -0.8297, 0.4303, 0.3556, -0.8297, 0.4303, 0.3557, -0.868, 0.4923, -0.06461, -0.868, 0.4923, -0.06463, -0.868, 0.4923, -0.06459, -0.8342, 0.4804, -0.2708, -0.8336, 0.4811, -0.2714, -0.8336, 0.4811, -0.2714, -0.9815, 0.19, -0.02286, -0.9817, 0.189, -0.02303, -0.9817, 0.1889, -0.02306, 0.9917, -0.0243, 0.126, 0.9917, -0.0243, 0.126, 0.9917, -0.02429, 0.126, 0.9771, -0.02635, 0.2112, 0.9771, -0.02634, 0.2112, 0.9771, -0.02633, 0.2112, 0.868, 0.4923, -0.0646, 0.868, 0.4923, -0.06462, 0.868, 0.4923, -0.06458, 0.8336, 0.4811, -0.2714, 0.8342, 0.4804, -0.2708, 0.8336, 0.4811, -0.2714, 0.9817, 0.1889, -0.0231, 0.9817, 0.189, -0.02304, 0.9815, 0.19, -0.02286, 0.9556, -0.2934, 0.02804, 0.9556, -0.2934, 0.02802, 0.9556, -0.2934, 0.02801, -0.9556, -0.2934, 0.02806, -0.9556, -0.2933, 0.02804, -0.9556, -0.2934, 0.02807, 0.7608, -0.2622, 0.5937, 0.7608, -0.2622, 0.5937, 0.7608, -0.2622, 0.5937, 0.623, -0.02761, -0.7817, 0.623, -0.0276, -0.7817, 0.623, -0.02758, -0.7818, 0.9777, -0.02137, -0.209, 0.9777, -0.02138, -0.209, 0.9777, -0.02138, -0.2089, -0.619, -0.05971, 0.7831, -0.619, -0.05966, 0.7831, -0.619, -0.05966, 0.7831, -0.9777, -0.02137, -0.209, -0.9777, -0.02137, -0.209, -0.9777, -0.02136, -0.209, 0.619, -0.05967, 0.7831, 0.619, -0.05969, 0.7831, 0.619, -0.05969, 0.7831, -0.623, -0.02758, -0.7818, -0.623, -0.02761, -0.7817, -0.623, -0.02762, -0.7817, -0.7608, -0.2621, 0.5937, -0.7608, -0.2621, 0.5937, -0.7608, -0.2621, 0.5937, 0.9606, -0.2726, -0.05448, 0.9606, -0.2726, -0.05447, 0.9606, -0.2726, -0.05451, -0.9606, -0.2726, -0.0545, -0.9606, -0.2726, -0.05447, -0.9606, -0.2726, -0.05449, 0.171, 0.8903, 0.422, 0.171, 0.8903, 0.422, 0.171, 0.8903, 0.422, 0.5352, -0.6941, -0.4815, 0.5352, -0.6941, -0.4815, 0.5352, -0.694, -0.4815, -0.3274, 0.1119, -0.9382, -0.3274, 0.1119, -0.9382, -0.3275, 0.1118, -0.9382, -0.392, 0.2544, -0.8841, -0.3921, 0.2544, -0.8841, -0.392, 0.2544, -0.8841, 0.9709, -0.1497, -0.1869, 0.9709, -0.1496, -0.187, 0.9709, -0.1496, -0.187, -0.5352, -0.694, -0.4815, -0.5352, -0.6941, -0.4815, -0.5352, -0.6941, -0.4815, 0.9172, -0.2794, -0.2839, 0.9172, -0.2794, -0.2839, 0.9172, -0.2795, -0.2839, -0.06898, -0.5941, -0.8014, -0.069, -0.5941, -0.8014, -0.06898, -0.5941, -0.8014, -0.9709, -0.1497, -0.187, -0.9709, -0.1497, -0.1869, -0.9709, -0.1497, -0.187, -0.9606, -0.2726, -0.05449, -0.9606, -0.2726, -0.0545, -0.9606, -0.2726, -0.05449, 1.0, 0.0003627, 9.467e-08, 1.0, -0.004335, 0.0005109, 1.0, -0.003269, -0.0001124, -1.0, -0.00327, -0.0001124, -1.0, -0.004335, 0.000511, -1.0, 0.0003619, 1.564e-07, 0.9606, -0.2726, -0.05448, 0.9606, -0.2726, -0.05451, 0.9606, -0.2726, -0.05447, 0.9757, -0.1328, -0.1745, 0.9757, -0.1328, -0.1745, 0.9757, -0.1327, -0.1746, 0.65, 0.2948, -0.7004, 0.65, 0.2948, -0.7004, 0.65, 0.2948, -0.7004, -0.5738, -0.07307, 0.8158, -0.5738, -0.07305, 0.8157, -0.5738, -0.07305, 0.8157, 0.5738, -0.07316, 0.8157, 0.5738, -0.07316, 0.8157, 0.5738, -0.07317, 0.8157, -0.65, 0.2948, -0.7004, -0.65, 0.2948, -0.7004, -0.65, 0.2948, -0.7004, 0.5218, -0.0281, -0.8526, 0.5218, -0.02808, -0.8526, 0.5218, -0.02808, -0.8526, -0.5408, -0.09785, 0.8354, -0.5408, -0.09783, 0.8354, -0.5408, -0.09786, 0.8354, 0.5408, -0.09795, 0.8354, 0.5409, -0.09792, 0.8354, 0.5408, -0.09796, 0.8354, -0.5218, -0.02815, -0.8526, -0.5217, -0.02812, -0.8527, -0.5218, -0.02814, -0.8526, 0.1542, 0.3312, 0.9309, 0.1543, 0.3312, 0.9309, 0.1543, 0.3312, 0.9309, 0.1104, -0.561, 0.8204, 0.1104, -0.561, 0.8204, 0.1104, -0.561, 0.8204, 0.2243, -0.5923, -0.7739, 0.2243, -0.5923, -0.7739, 0.2243, -0.5923, -0.7739, -0.9757, -0.1327, -0.1746, -0.9757, -0.1328, -0.1745, -0.9757, -0.1328, -0.1745, 0.302, 0.2484, -0.9204, 0.3021, 0.2484, -0.9203, 0.302, 0.2484, -0.9204, -0.1709, 0.8903, 0.422, -0.171, 0.8903, 0.422, -0.171, 0.8903, 0.422, -8.702e-06, 0.6359, -0.7718, 5.927e-06, 0.6359, -0.7718, -3.353e-06, 0.6359, -0.7718, -0.04316, 0.9857, -0.1628, -0.04321, 0.9857, -0.1628, -0.04324, 0.9857, -0.1628, -2.16e-05, -0.5816, 0.8135, -7.631e-06, -0.5816, 0.8135, -2.839e-05, -0.5816, 0.8135, 1.054e-05, -0.3524, 0.9359, -6.283e-06, -0.3524, 0.9359, -1.759e-06, -0.3524, 0.9359, 0.9263, 0.1222, 0.3563, 0.9263, 0.1222, 0.3564, 0.9263, 0.1222, 0.3564, 0.9749, 0.2185, -0.04332, 0.9749, 0.2185, -0.04332, 0.9749, 0.2185, -0.04331, -0.9263, 0.1223, 0.3564, -0.9263, 0.1223, 0.3564, -0.9263, 0.1223, 0.3564, -0.9749, 0.2185, -0.04335, -0.9749, 0.2185, -0.04335, -0.9749, 0.2185, -0.04335, 0.4337, 0.1769, -0.8835, 0.4379, 0.1767, -0.8815, 0.4337, 0.1769, -0.8835, -0.8486, -0.354, -0.393, -0.8486, -0.3541, -0.393, -0.8486, -0.3541, -0.393, -1.759e-06, -0.3524, 0.9359, -0.003327, -0.3524, 0.9359, 1.054e-05, -0.3524, 0.9359, -0.4295, 0.177, -0.8855, -0.4295, 0.177, -0.8855, -0.4295, 0.177, -0.8856, -0.4129, -0.2287, 0.8816, -0.4129, -0.2287, 0.8816, -0.413, -0.2287, 0.8816, 0.1504, -0.2819, 0.9476, 0.1504, -0.2819, 0.9476, 0.1504, -0.2819, 0.9476, 0.01403, -0.00778, -0.9999, 0.01406, -0.007781, -0.9999, 0.014, -0.00778, -0.9999, 0.1243, 0.2679, 0.9554, 0.1243, 0.2679, 0.9554, 0.1243, 0.2679, 0.9554, -0.1242, 0.2679, 0.9554, -0.1242, 0.2679, 0.9554, -0.1243, 0.2679, 0.9554, -0.01405, -0.007781, -0.9999, -0.01403, -0.00778, -0.9999, -0.01404, -0.007781, -0.9999, -1.404e-05, 0.9094, -0.4158, -2.064e-05, 0.9094, -0.4158, 4.398e-05, 0.9094, -0.4158, -0.5064, 0.7925, -0.34, -0.5064, 0.7925, -0.34, -0.5064, 0.7925, -0.34, -0.9759, -0.004616, -0.2182, -0.9759, -0.004643, -0.2182, -0.9759, -0.004635, -0.2182, -0.5928, 0.3266, -0.7362, -0.5928, 0.3266, -0.7362, -0.5928, 0.3266, -0.7362, 0.5928, 0.3266, -0.7362, 0.5928, 0.3266, -0.7362, 0.5928, 0.3266, -0.7362, 0.9759, -0.004594, -0.2182, 0.9759, -0.004606, -0.2182, 0.9759, -0.004591, -0.2182, -0.8127, -0.3421, 0.4717, -0.8127, -0.3421, 0.4717, -0.8127, -0.3421, 0.4717, -2.015e-05, -0.4646, 0.8855, -1.257e-05, -0.4646, 0.8855, -2.567e-06, -0.4646, 0.8855, 0.8486, -0.3541, -0.393, 0.8486, -0.3541, -0.393, 0.8486, -0.3541, -0.393, -0.219, -0.8704, 0.4409, -0.219, -0.8704, 0.4409, -0.219, -0.8704, 0.4409, 0.4129, -0.2287, 0.8816, 0.4129, -0.2287, 0.8816, 0.4129, -0.2287, 0.8816, 0.1284, -0.2698, 0.9543, 0.125, -0.2701, 0.9547, 0.1283, -0.2698, 0.9543, 0.5064, 0.7925, -0.3399, 0.5064, 0.7925, -0.34, 0.5064, 0.7924, -0.3399, 4.398e-05, 0.9094, -0.4158, -9.038e-06, 0.9094, -0.4158, -1.404e-05, 0.9094, -0.4158, -0.1763, -0.5774, -0.7972, -0.1763, -0.5774, -0.7972, -0.1763, -0.5774, -0.7972, 0.05675, 0.1856, -0.981, 0.05672, 0.1856, -0.981, 0.05662, 0.1856, -0.981, 0.8127, -0.3421, 0.4717, 0.8127, -0.3421, 0.4717, 0.8127, -0.3421, 0.4717, 3.73e-05, -0.4646, 0.8855, -2.015e-05, -0.4646, 0.8855, -2.567e-06, -0.4646, 0.8855, 3.94e-05, -0.9263, 0.3768, -4.768e-05, -0.9263, 0.3768, 1.239e-05, -0.9263, 0.3768, -4.717e-05, 0.1982, -0.9802, 3.065e-06, 0.1982, -0.9802, -5.349e-05, 0.1982, -0.9802, 0.9412, -0.003163, -0.3379, 0.9412, -0.003166, -0.3379, 0.9412, -0.003153, -0.3379, 0.9787, -0.02249, 0.2041, 0.9787, -0.02248, 0.2041, 0.9787, -0.02248, 0.2041, -0.9412, -0.003183, -0.3379, -0.9412, -0.00319, -0.3379, -0.9412, -0.0032, -0.3379, -0.9787, -0.02248, 0.2041, -0.9787, -0.02248, 0.2041, -0.9787, -0.02248, 0.2041, -0.9172, -0.2795, -0.2839, -0.9172, -0.2795, -0.2839, -0.9172, -0.2795, -0.2839, -0.8235, -0.3191, -0.469, -0.8235, -0.3192, -0.469, -0.8235, -0.3192, -0.4689, 0.8191, -0.2532, 0.5147, 0.8191, -0.2532, 0.5147, 0.8191, -0.2532, 0.5147, -0.7501, -0.2561, 0.6098, -0.75, -0.2561, 0.6098, -0.75, -0.2561, 0.6098, -0.8191, -0.2532, 0.5147, -0.8191, -0.2532, 0.5147, -0.8191, -0.2532, 0.5147, 0.75, -0.2561, 0.6099, 0.75, -0.2561, 0.6099, 0.75, -0.256, 0.6098, -0.5631, 0.1488, 0.8129, -0.5632, 0.1488, 0.8128, -0.5632, 0.1489, 0.8128, 0.1587, 0.1303, 0.9787, 0.1621, 0.1283, 0.9784, 0.1587, 0.1303, 0.9787, -0.7046, -0.173, 0.6882, -0.7045, -0.173, 0.6883, -0.7046, -0.173, 0.6882, 0.6068, 0.4505, -0.6549, 0.6068, 0.4505, -0.6549, 0.6068, 0.4505, -0.6549, 0.7046, -0.1729, 0.6882, 0.7046, -0.173, 0.6881, 0.7046, -0.1729, 0.6882, -0.6068, 0.4505, -0.6549, -0.6068, 0.4505, -0.6549, -0.6068, 0.4505, -0.6549, -0.2048, -0.507, -0.8373, -0.2048, -0.507, -0.8372, -0.2048, -0.507, -0.8372, -0.06561, 0.5904, -0.8044, -0.06557, 0.5904, -0.8044, -0.06562, 0.5904, -0.8044, -1.976e-05, 0.1626, -0.9867, 3.451e-05, 0.1626, -0.9867, 8.032e-06, 0.1626, -0.9867, 0.3967, -0.2275, 0.8893, 0.3967, -0.2275, 0.8893, 0.3967, -0.2275, 0.8893, -0.2243, -0.5923, -0.7739, -0.2243, -0.5923, -0.7739, -0.2243, -0.5923, -0.7739, 0.8235, -0.3192, -0.469, 0.8235, -0.3192, -0.469, 0.8235, -0.3192, -0.469, -0.4421, -0.2263, 0.868, -0.442, -0.2263, 0.868, -0.4421, -0.2263, 0.8679, 0.9997, 0.001324, -0.02388, 0.9997, 0.001324, -0.02387, 0.9997, 0.001324, -0.02388, -0.05666, 0.1856, -0.981, -0.0567, 0.1856, -0.981, -0.05671, 0.1856, -0.981, 0.1763, -0.5774, -0.7972, 0.1763, -0.5774, -0.7972, 0.1763, -0.5774, -0.7972, 0.06562, 0.5905, -0.8044, 0.06558, 0.5905, -0.8044, 0.06561, 0.5905, -0.8044, 0.2049, -0.507, -0.8372, 0.2048, -0.507, -0.8372, 0.2048, -0.507, -0.8373, 0.6109, 0.3995, -0.6835, 0.6109, 0.3995, -0.6835, 0.6109, 0.3995, -0.6835, 0.6181, -0.04134, -0.785, 0.6181, -0.04131, -0.785, 0.6181, -0.04135, -0.785, -0.6182, -0.04128, -0.7849, -0.6181, -0.04124, -0.785, -0.6182, -0.04129, -0.7849, -0.6148, 0.3973, -0.6813, -0.6109, 0.3995, -0.6835, -0.6109, 0.3995, -0.6835, -0.9997, 0.001323, -0.02388, -0.9997, 0.001323, -0.02387, -0.9997, 0.001325, -0.02388, 0.4421, -0.2263, 0.8679, 0.4421, -0.2263, 0.868, 0.4421, -0.2263, 0.868, 0.1461, 0.6344, -0.7591, 0.1461, 0.6344, -0.7591, 0.1461, 0.6344, -0.7591, -0.9855, -0.1257, -0.1142, -0.9855, -0.1257, -0.1142, -0.9855, -0.1257, -0.1142, -0.1461, 0.6343, -0.7591, -0.1461, 0.6343, -0.7591, -0.1461, 0.6343, -0.7591, 0.9855, -0.1257, -0.1142, 0.9855, -0.1257, -0.1142, 0.9855, -0.1257, -0.1142, 0.8989, -0.3195, 0.3, 0.8989, -0.3195, 0.3, 0.8989, -0.3195, 0.3, -0.6535, -0.2877, 0.7001, -0.6535, -0.2877, 0.7001, -0.6535, -0.2877, 0.7001, -0.8989, -0.3195, 0.3, -0.8989, -0.3195, 0.3, -0.8989, -0.3195, 0.3, 0.6535, -0.2877, 0.7001, 0.6535, -0.2877, 0.7001, 0.6535, -0.2877, 0.7001, -0.1283, -0.2698, 0.9543, -0.1284, -0.2698, 0.9543, -0.1285, -0.2698, 0.9543, -0.0007178, -0.5646, 0.8254, -0.0008109, -0.5646, 0.8254, -0.0007891, -0.5646, 0.8254, 0.9376, 0.3317, 0.1045, 0.9363, 0.335, 0.1056, 0.9363, 0.335, 0.1056, 0.9655, 0.1975, 0.1697, 0.9655, 0.1975, 0.1697, 0.9655, 0.1975, 0.1697, -0.9363, 0.3349, 0.1056, -0.9363, 0.3349, 0.1056, -0.9376, 0.3317, 0.1046, -0.9655, 0.1975, 0.1697, -0.9655, 0.1975, 0.1697, -0.9655, 0.1975, 0.1697, 0.4464, 0.1802, -0.8765, 0.4464, 0.1801, -0.8765, 0.4464, 0.1802, -0.8765, 1.0, -0.004335, 0.0005109, 1.0, -0.005574, 0.002427, 1.0, -0.003269, -0.0001124, -0.04391, -0.5555, -0.8303, -0.04393, -0.5555, -0.8303, -0.0439, -0.5555, -0.8303, -0.8195, -0.1266, -0.5589, -0.8195, -0.1266, -0.5589, -0.8195, -0.1266, -0.5589, -0.7649, 0.6276, 0.1452, -0.7649, 0.6276, 0.1451, -0.7649, 0.6276, 0.1452, -0.9608, 0.2738, 0.0442, -0.9608, 0.2738, 0.04419, -0.9607, 0.2739, 0.04414, 0.9608, 0.2739, 0.04416, 0.9608, 0.2739, 0.04418, 0.9608, 0.2739, 0.04415, 0.7649, 0.6276, 0.1452, 0.7649, 0.6276, 0.1451, 0.7649, 0.6276, 0.1452, 0.01548, 0.03887, -0.9991, 0.01558, 0.03887, -0.9991, 0.0155, 0.03887, -0.9991, -0.1517, 0.265, 0.9522, -0.1517, 0.265, 0.9522, -0.1517, 0.265, 0.9523, 0.1516, 0.265, 0.9523, 0.1517, 0.265, 0.9522, 0.1517, 0.265, 0.9522, -0.01552, 0.03887, -0.9991, -0.01561, 0.03887, -0.9991, -0.01551, 0.03887, -0.9991, 0.6083, -0.3887, -0.692, 0.6083, -0.3887, -0.692, 0.6083, -0.3887, -0.692, 0.5939, -0.7995, 0.08982, 0.594, -0.7995, 0.08981, 0.5939, -0.7995, 0.08986, -0.594, -0.7995, 0.0898, -0.5939, -0.7995, 0.08985, -0.5939, -0.7995, 0.08983, -0.6083, -0.3887, -0.692, -0.6083, -0.3887, -0.692, -0.6083, -0.3887, -0.692, -1.0, -0.004335, 0.000511, -1.0, -0.00327, -0.0001124, -1.0, -0.005573, 0.002427, -0.4464, 0.1802, -0.8765, -0.4464, 0.1802, -0.8765, -0.4464, 0.1802, -0.8765, -0.6828, -0.614, -0.396, -0.6828, -0.614, -0.396, -0.6828, -0.614, -0.396, -0.1671, -0.2275, 0.9593, -0.1671, -0.2275, 0.9593, -0.1671, -0.2275, 0.9593, 0.6828, -0.614, -0.396, 0.6828, -0.614, -0.396, 0.6828, -0.614, -0.396, 0.1671, -0.2275, 0.9593, 0.1671, -0.2275, 0.9593, 0.167, -0.2275, 0.9594, -0.05392, -0.9001, -0.4324, -0.05392, -0.9001, -0.4324, -0.05392, -0.9001, -0.4324, -0.2541, 0.6268, 0.7366, -0.2541, 0.6268, 0.7366, -0.2541, 0.6268, 0.7366, 0.05393, -0.9001, -0.4324, 0.0539, -0.9001, -0.4324, 0.05395, -0.9001, -0.4324, 0.2541, 0.6268, 0.7366, 0.2541, 0.6268, 0.7366, 0.2541, 0.6268, 0.7366, 0.5858, -0.2198, 0.7801, 0.5859, -0.2198, 0.78, 0.5858, -0.2198, 0.7801, 0.6581, -0.2222, 0.7194, 0.6581, -0.2222, 0.7194, 0.6581, -0.2222, 0.7194, -0.5858, -0.2198, 0.7801, -0.5859, -0.2198, 0.78, -0.5858, -0.2198, 0.7801, -0.6581, -0.2222, 0.7194, -0.6581, -0.2222, 0.7194, -0.6581, -0.2222, 0.7194, 0.1587, 0.1303, 0.9787, 0.1553, 0.1323, 0.979, 0.1587, 0.1303, 0.9787, 0.5632, 0.1489, 0.8128, 0.5632, 0.1489, 0.8128, 0.5631, 0.1488, 0.8129, -0.005065, -0.8918, -0.4524, -0.005123, -0.8918, -0.4524, -0.005132, -0.8918, -0.4524, 0.01338, 0.2619, 0.965, 0.01336, 0.2619, 0.965, 0.01336, 0.2619, 0.965, 0.004324, 0.919, 0.3943, 0.004307, 0.919, 0.3943, 0.004326, 0.919, 0.3943, 0.01389, -0.3127, 0.9498, 0.01389, -0.3127, 0.9498, 0.0139, -0.3127, 0.9498, -0.01391, -0.3127, 0.9498, -0.01383, -0.3127, 0.9498, -0.01385, -0.3127, 0.9498, -0.00435, 0.919, 0.3943, -0.004292, 0.919, 0.3943, -0.004349, 0.919, 0.3943, 0.005141, -0.8918, -0.4524, 0.005139, -0.8918, -0.4524, 0.005062, -0.8918, -0.4524, -0.01338, 0.2619, 0.965, -0.01333, 0.2619, 0.965, -0.01334, 0.2619, 0.965, 0.04391, -0.5555, -0.8303, 0.04392, -0.5555, -0.8303, 0.04389, -0.5555, -0.8303, -0.8124, -0.1825, -0.5538, -0.8123, -0.1824, -0.5539, -0.8123, -0.1824, -0.5539, -0.1503, -0.2819, 0.9476, -0.1503, -0.2819, 0.9476, -0.1504, -0.2819, 0.9476, -0.1587, 0.1303, 0.9787, -0.1553, 0.1323, 0.979, -0.1586, 0.1303, 0.9787, -0.1586, 0.1303, 0.9787, -0.1621, 0.1283, 0.9784, -0.1587, 0.1303, 0.9787, -0.1543, 0.3312, 0.9309, -0.1543, 0.3312, 0.9309, -0.1543, 0.3312, 0.9309, 0.4337, 0.1769, -0.8835, 0.4295, 0.177, -0.8855, 0.4337, 0.1769, -0.8835, -0.3967, -0.2275, 0.8893, -0.3967, -0.2275, 0.8893, -0.3967, -0.2275, 0.8893, 0.7862, 0.6179, -0.00895, 0.7863, 0.6178, -0.008917, 0.7862, 0.6179, -0.008831, 0.4885, 0.749, -0.4476, 0.4885, 0.749, -0.4476, 0.4885, 0.749, -0.4476, -0.7862, 0.6179, -0.008924, -0.7862, 0.6179, -0.008937, -0.7862, 0.6179, -0.008967, -0.4885, 0.749, -0.4476, -0.4885, 0.749, -0.4476, -0.4885, 0.749, -0.4476, 0.3275, 0.1119, -0.9382, 0.3274, 0.1119, -0.9382, 0.3213, 0.1138, -0.9401, 0.06899, -0.5941, -0.8014, 0.06902, -0.5941, -0.8014, 0.06897, -0.5941, -0.8014, -0.2111, 0.9719, -0.104, -0.2111, 0.9719, -0.1039, -0.2105, 0.9722, -0.1025, 1.097e-05, 0.9927, -0.1203, 2.468e-05, 0.9927, -0.1203, -6.713e-05, 0.9927, -0.1203, 0.6717, -0.6609, 0.3347, 0.6717, -0.6609, 0.3347, 0.6717, -0.6609, 0.3347, -0.8879, 0.1258, -0.4425, -0.8879, 0.1258, -0.4425, -0.8879, 0.1258, -0.4425, 0.1454, 0.09773, -0.9845, 0.1455, 0.09771, -0.9845, 0.1561, 0.09631, -0.983, 0.8779, -0.1673, 0.4487, 0.8779, -0.1673, 0.4487, 0.8779, -0.1673, 0.4487, -0.1456, 0.09772, -0.9845, -0.1455, 0.09774, -0.9845, -0.1455, 0.09773, -0.9845, -0.8779, -0.1673, 0.4487, -0.8779, -0.1673, 0.4487, -0.8779, -0.1673, 0.4487, -0.5911, 0.802, 0.08616, -0.5986, 0.7957, 0.0925, -0.5986, 0.7957, 0.09252, -0.8791, 0.1784, 0.4419, -0.8791, 0.1783, 0.442, -0.8791, 0.1783, 0.442, 0.5985, 0.7957, 0.09248, 0.5986, 0.7957, 0.09255, 0.5986, 0.7957, 0.0925, 0.8791, 0.1784, 0.442, 0.8791, 0.1784, 0.442, 0.8791, 0.1784, 0.442, -0.7195, 0.694, -0.02726, -0.7195, 0.6939, -0.02723, -0.7195, 0.6939, -0.02723, -0.2106, -0.9765, 0.04552, -0.2106, -0.9765, 0.04554, -0.2105, -0.9765, 0.04554, 0.7195, 0.694, -0.02717, 0.7194, 0.694, -0.02718, 0.7195, 0.694, -0.02719, 0.2105, -0.9765, 0.04559, 0.2106, -0.9765, 0.04559, 0.2106, -0.9765, 0.04558, -0.1641, 0.2946, -0.9414, -0.1641, 0.2946, -0.9414, -0.1641, 0.2946, -0.9414, -0.402, 0.1265, -0.9068, -0.402, 0.1265, -0.9069, -0.402, 0.1265, -0.9069, 0.8123, -0.1825, -0.554, 0.8123, -0.1825, -0.554, 0.8123, -0.1826, -0.5539, 0.8195, -0.1267, -0.5589, 0.8195, -0.1266, -0.5589, 0.8195, -0.1266, -0.559, -0.5613, -0.3923, 0.7287, -0.5613, -0.3923, 0.7287, -0.5613, -0.3923, 0.7287, -0.1155, -0.4997, 0.8585, -0.1155, -0.4997, 0.8585, -0.1155, -0.4997, 0.8585, 0.8297, 0.4303, 0.3556, 0.8297, 0.4303, 0.3556, 0.8297, 0.4303, 0.3556])] * 3)])
arm_bones = bpy.data.armatures.new('Bones')  # bones are not reproduced

# ---- objects
ob_camera = bpy.data.objects.new('Camera', cam_camera)
ob_lowpoly_bird = bpy.data.objects.new('lowpoly_bird', me_lowpoly_bird)
ob_bones = bpy.data.objects.new('Bones', arm_bones)

# ---- transforms, parenting, visibility, modifiers, constraints
ob_camera.parent = ob_bones
ob_camera.matrix_parent_inverse = Matrix(((0.9069, -0.0, 0.0, -0.03061), (-0.0, 0.3755, 0.4607, -2.693), (0.0, -0.4248, 0.3463, 0.001848), (0.0, 0.0, -0.0, 1.0)))
ob_camera.location = (23.5, -24.8, 18.78)
ob_camera.rotation_euler = (1.109, 0.0, 0.8149)
ob_camera.lock_rotations_4d = False
ob_camera.empty_display_type = 'ARROWS'
ob_camera.color = (0.0, 0.0, 0.0, 0.0)
ob_camera.display_type = 'WIRE'
ob_camera.lineart.crease_threshold = 0.0
ob_lowpoly_bird.parent = ob_bones
ob_lowpoly_bird.matrix_parent_inverse = Matrix(((0.9069, -0.0, 0.0, -0.03061), (-0.0, 0.3755, 0.4607, -2.693), (0.0, -0.4248, 0.3463, 0.001848), (0.0, 0.0, -0.0, 1.0)))
ob_lowpoly_bird.location = (-9.012, 0.0, 0.0)
ob_lowpoly_bird.rotation_euler = (1.571, -0.0, 0.0)
ob_lowpoly_bird.lineart.crease_threshold = 0.0
_vg = ob_lowpoly_bird.vertex_groups.new(name='Spine')
for _i, _w in zip([7, 8, 9, 30, 35, 46, 48, 66, 67, 70, 75, 78, 79, 80, 81, 82, 83, 84, 85, 86, 87, 88, 89, 90, 91, 92, 93, 94, 95, 96, 97, 98, 99, 100, 112, 113, 114, 115, 116, 117, 118, 119, 121, 122, 123, 124, 125, 126, 127, 128, 129, 130, 131, 136, 137, 142], [0.003627, 0.1318, 0.004838, 0.005313, 0.1599, 0.003731, 0.1412, 0.2875, 0.0001554, 0.03018, 0.02842, 0.9916, 0.9496, 0.9491, 0.9914, 0.3382, 0.3091, 0.2444, 0.4309, 0.2435, 0.7257, 0.6354, 0.977, 0.2458, 0.4332, 0.3103, 0.3413, 0.3604, 0.7436, 0.9949, 0.9945, 0.9947, 0.9955, 0.7467, 0.3783, 0.2468, 0.9977, 0.999, 0.9942, 0.9977, 0.994, 0.9941, 0.2462, 0.2465, 0.2464, 0.2463, 0.2438, 0.2439, 0.244, 0.2441, 0.7278, 0.3787, 0.9992, 0.2439, 0.2462, 0.9949]): _vg.add([_i], _w, 'REPLACE')
_vg = ob_lowpoly_bird.vertex_groups.new(name='Bone.001')
for _i, _w in zip([3, 7, 8, 9, 23, 29, 30, 35, 40, 43, 46, 47, 48, 60, 66, 67, 70, 71, 73, 75, 76, 78, 79, 80, 81, 82, 83, 84, 85, 86, 87, 88, 90, 91, 92, 93, 94, 95, 100, 112, 113, 116, 118, 119, 121, 122, 123, 124, 125, 126, 127, 128, 129, 130, 136, 137], [0.02157, 0.03395, 0.2181, 0.05824, 0.001118, 0.07197, 0.9445, 0.2587, 0.04941, 0.0275, 0.09778, 0.09285, 0.4314, 0.02791, 0.4459, 0.9558, 0.7458, 0.3234, 0.005196, 0.6891, 0.05296, 0.006695, 0.03213, 0.02831, 0.01289, 0.3293, 0.4117, 0.3854, 0.3328, 0.3853, 0.2088, 0.2931, 0.451, 0.3731, 0.4404, 0.4007, 0.4298, 0.1859, 0.1938, 0.4129, 0.4508, 0.01981, 0.02225, 0.02012, 0.4509, 0.4508, 0.4509, 0.4509, 0.3854, 0.3854, 0.3854, 0.3854, 0.2124, 0.4204, 0.3854, 0.4509]): _vg.add([_i], _w, 'REPLACE')
_vg = ob_lowpoly_bird.vertex_groups.new(name='Bone.003')
for _i, _w in zip([0, 1, 2, 3, 4, 5, 6, 7, 9, 15, 17, 18, 19, 21, 22, 23, 24, 25, 26, 27, 28, 29, 31, 38, 39, 40, 41, 42, 43, 44, 45, 46, 47, 53, 54, 55, 59, 60, 61, 62, 63, 64, 65, 71, 111, 132, 133, 134, 135, 138, 139, 140, 141], [0.9245, 0.7853, 0.6773, 0.74, 0.125, 0.09225, 0.09095, 0.0517, 0.03979, 0.1216, 0.07032, 0.05693, 0.006592, 0.1874, 0.1159, 0.09676, 0.145, 0.0179, 0.05388, 0.0305, 0.0491, 0.03415, 0.9897, 0.1067, 0.9341, 0.748, 0.6439, 0.06703, 0.09942, 0.09091, 0.1417, 0.05831, 0.04184, 0.1444, 0.0687, 0.2018, 0.1255, 0.103, 0.1213, 0.04529, 0.003949, 0.02627, 0.0437, 0.07971, 0.03476, 0.029, 0.03967, 0.04964, 0.0354, 0.02311, 0.009929, 0.01636, 0.03038]): _vg.add([_i], _w, 'REPLACE')
_vg = ob_lowpoly_bird.vertex_groups.new(name='Bone.004')
for _i, _w in zip([1, 2, 3, 4, 5, 6, 7, 9, 10, 11, 12, 13, 14, 15, 16, 17, 18, 19, 20, 21, 22, 23, 24, 25, 26, 27, 28, 29, 32, 33, 34, 36, 37, 38, 40, 41, 42, 43, 44, 45, 46, 47, 49, 50, 51, 52, 53, 54, 55, 56, 57, 58, 59, 60, 61, 62, 63, 64, 65, 68, 69, 71, 111, 120, 132, 133, 134, 135, 138, 139, 140, 141], [0.1926, 0.2288, 0.01157, 0.1329, 0.6912, 0.2335, 0.07946, 0.07738, 0.9701, 0.9643, 0.9693, 0.9359, 0.9562, 0.0578, 0.9273, 0.782, 0.8078, 0.9349, 0.9645, 0.4353, 0.5658, 0.198, 0.8186, 0.9471, 0.8887, 0.8942, 0.868, 0.07408, 0.9282, 0.9842, 0.9726, 0.9755, 0.9765, 0.8831, 0.02825, 0.2728, 0.9225, 0.2342, 0.7002, 0.1431, 0.08323, 0.07711, 0.9719, 0.9692, 0.9632, 0.9486, 0.06993, 0.7839, 0.428, 0.9313, 0.941, 0.9687, 0.5592, 0.1988, 0.8452, 0.8975, 0.9558, 0.8976, 0.8728, 0.9814, 0.9792, 0.02563, 0.9544, 0.9916, 0.8992, 0.8961, 0.8888, 0.8942, 0.9085, 0.9215, 0.9158, 0.9026]): _vg.add([_i], _w, 'REPLACE')
_vg = ob_lowpoly_bird.vertex_groups.new(name='Wing.L')
for _i, _w in zip([0, 2, 3, 4, 5, 6, 7, 8, 9, 13, 15, 16, 17, 18, 19, 21, 22, 23, 24, 26, 27, 28, 29, 32, 35, 43, 44, 45, 46, 47, 48, 53, 54, 55, 59, 60, 66, 71, 75, 76, 77, 82, 83, 84, 85, 86, 87, 88, 90, 91, 92, 93, 94, 95, 112, 113, 121, 122, 123, 124, 125, 126, 127, 128, 129, 130, 134, 135, 136, 137, 140, 141], [0.01894, 0.07663, 0.1795, 0.7263, 0.2014, 0.5496, 0.705, 0.5884, 0.6273, 0.01041, 0.8169, 0.01386, 0.1006, 0.1039, 0.01322, 0.2648, 0.2513, 0.5191, 0.01367, 0.05203, 0.05771, 0.07567, 0.5179, 0.007651, 0.4809, 0.263, 0.01384, 0.04071, 0.1908, 0.3303, 0.1205, 0.02037, 0.05812, 0.1719, 0.122, 0.2928, 0.1912, 0.06383, 0.2493, 0.9087, 0.9787, 0.2788, 0.2162, 0.3021, 0.1924, 0.3031, 0.04793, 0.04352, 0.1614, 0.09879, 0.1527, 0.121, 0.1453, 0.05836, 0.1501, 0.1612, 0.1613, 0.1612, 0.1612, 0.1613, 0.3027, 0.3026, 0.3025, 0.3024, 0.01236, 0.1328, 0.05531, 0.05601, 0.3027, 0.1613, 0.03759, 0.0503]): _vg.add([_i], _w, 'REPLACE')
_vg = ob_lowpoly_bird.vertex_groups.new(name='WingEnd.L')
for _i, _w in zip([4, 15, 74, 105, 106, 107, 108, 110, 144], [0.03133, 0.05629, 0.989, 0.9957, 0.9955, 0.9958, 0.9958, 0.9958, 0.9957]): _vg.add([_i], _w, 'REPLACE')
_vg = ob_lowpoly_bird.vertex_groups.new(name='Wing.R.001')
for _i, _w in zip([6, 7, 8, 9, 17, 21, 22, 23, 29, 35, 40, 41, 43, 44, 45, 46, 47, 48, 53, 54, 55, 59, 60, 62, 64, 65, 66, 70, 71, 73, 82, 83, 84, 85, 86, 90, 91, 92, 93, 94, 100, 112, 113, 121, 122, 123, 124, 125, 126, 127, 128, 130, 132, 133, 136, 137, 138, 139], [0.08701, 0.08027, 0.05556, 0.1546, 0.02538, 0.08762, 0.0504, 0.1382, 0.26, 0.08328, 0.1376, 0.05496, 0.3365, 0.1559, 0.5899, 0.5223, 0.4202, 0.2978, 0.6498, 0.07559, 0.166, 0.1632, 0.3424, 0.0293, 0.03743, 0.05913, 0.07981, 0.1517, 0.3815, 0.9458, 0.05281, 0.0649, 0.06916, 0.03604, 0.06925, 0.1423, 0.0924, 0.09792, 0.1348, 0.06492, 0.01292, 0.05895, 0.1418, 0.1421, 0.142, 0.142, 0.1421, 0.06922, 0.0692, 0.06919, 0.06918, 0.06806, 0.03494, 0.03442, 0.06921, 0.1421, 0.02541, 0.0142]): _vg.add([_i], _w, 'REPLACE')
_vg = ob_lowpoly_bird.vertex_groups.new(name='Wing.L.002')
for _i, _w in zip([45, 53, 70, 71, 72, 101, 102, 103, 104, 109, 143], [0.05992, 0.08264, 0.002295, 0.1, 0.9906, 0.9946, 0.9948, 0.9967, 0.9942, 0.9967, 0.9966]): _vg.add([_i], _w, 'REPLACE')
_m = ob_lowpoly_bird.modifiers.new('Armature', 'ARMATURE')
_m.object = ob_bones
ob_bones.location = (0.03375, 2.865, 3.51)
ob_bones.rotation_euler = (0.8869, -0.0, 0.0)
ob_bones.scale = (1.103, 1.682, 1.825)
ob_bones.lineart.crease_threshold = 0.0

# ---- collection membership
col_collection.objects.link(ob_camera)
col_collection.objects.link(ob_lowpoly_bird)
col_collection.objects.link(ob_bones)

# ---- scene / render settings (as saved in the file)
scene.camera = ob_camera
scene.frame_start = 1; scene.frame_end = 250; scene.frame_set(1)
scene.render.engine = 'BLENDER_EEVEE_NEXT'
scene.cycles.use_denoising = False
scene.cycles.samples = 128
scene.cycles.sampling_pattern = 'TABULATED_SOBOL'
scene.cycles.use_adaptive_sampling = False
scene.cycles.use_light_tree = False
scene.view_settings.view_transform = 'Filmic'
bpy.context.view_layer.update()

# ---- added for rendering (the .blend has no usable light): sun
light_auto_sun = bpy.data.lights.new('AutoSun', 'SUN')
light_auto_sun.energy = 3.0
light_auto_sun.angle = 0.0523599
ob_auto_sun = bpy.data.objects.new('AutoSun', light_auto_sun)
scene.collection.objects.link(ob_auto_sun)
ob_auto_sun.rotation_euler = (0.872665, 0.174533, 0.523599)
bpy.context.view_layer.update()
